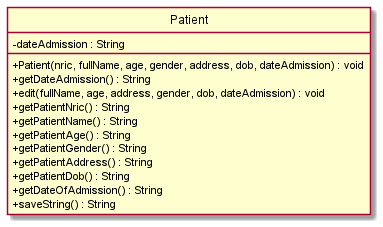

The diagram above was rendered by PlantUML. Its source (embedded in the PNG):
@startuml
hide circle
skinparam classAttributeIconSize 0
class Patient {
-dateAdmission : String
+Patient(nric, fullName, age, gender, address, dob, dateAdmission) : void
+getDateAdmission() : String
+edit(fullName, age, address, gender, dob, dateAdmission) : void
+getPatientNric() : String
+getPatientName() : String
+getPatientAge() : String
+getPatientGender() : String
+getPatientAddress() : String
+getPatientDob() : String
+getDateOfAdmission() : String
+saveString() : String
}

@enduml